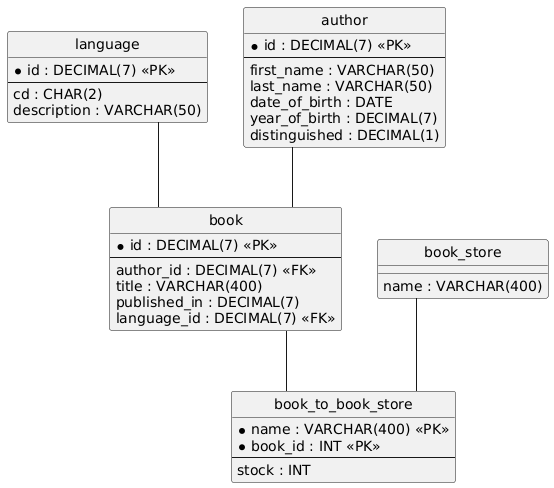

The diagram above was rendered by PlantUML. Its source (embedded in the PNG):
@startuml
hide circle
skinparam linetype ortho

entity "language" as language {
  * id : DECIMAL(7) <<PK>>
  --
  cd : CHAR(2)
  description : VARCHAR(50)
}

entity "author" as author {
  * id : DECIMAL(7) <<PK>>
  --
  first_name : VARCHAR(50)
  last_name : VARCHAR(50)
  date_of_birth : DATE
  year_of_birth : DECIMAL(7)
  distinguished : DECIMAL(1)
}

entity "book" as book {
  * id : DECIMAL(7) <<PK>>
  --
  author_id : DECIMAL(7) <<FK>>
  title : VARCHAR(400)
  published_in : DECIMAL(7)
  language_id : DECIMAL(7) <<FK>>
}

entity "book_store" as book_store {
  name : VARCHAR(400)
}

entity "book_to_book_store" as book_to_book_store {
  * name : VARCHAR(400) <<PK>>
  * book_id : INT <<PK>>
  --
  stock : INT
}

author -- book
language -- book
book_store -- book_to_book_store
book -- book_to_book_store
@enduml